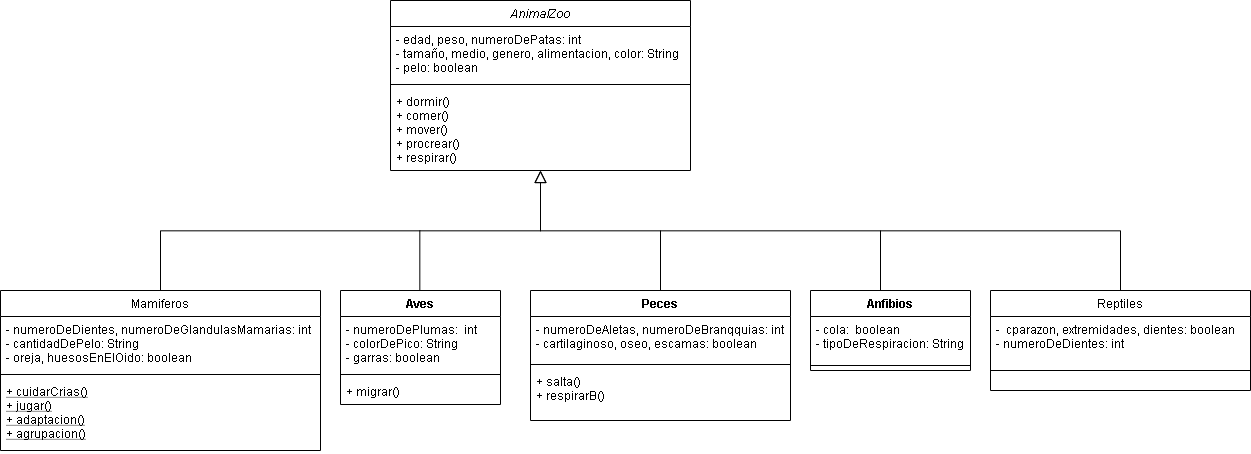

The diagram above was exported from draw.io. Its source (the exported page's mxGraphModel, read from the mxfile embedded in the PNG):
<mxGraphModel dx="1984" dy="573" grid="1" gridSize="10" guides="1" tooltips="1" connect="1" arrows="1" fold="1" page="1" pageScale="1" pageWidth="827" pageHeight="1169" math="0" shadow="0">
  <root>
    <mxCell id="WIyWlLk6GJQsqaUBKTNV-0" />
    <mxCell id="WIyWlLk6GJQsqaUBKTNV-1" parent="WIyWlLk6GJQsqaUBKTNV-0" />
    <mxCell id="zkfFHV4jXpPFQw0GAbJ--12" value="" style="endArrow=block;endSize=10;endFill=0;shadow=0;strokeWidth=1;rounded=0;edgeStyle=elbowEdgeStyle;elbow=vertical;" parent="WIyWlLk6GJQsqaUBKTNV-1" source="zkfFHV4jXpPFQw0GAbJ--6" target="zkfFHV4jXpPFQw0GAbJ--0" edge="1">
      <mxGeometry width="160" relative="1" as="geometry">
        <mxPoint x="200" y="203" as="sourcePoint" />
        <mxPoint x="200" y="203" as="targetPoint" />
      </mxGeometry>
    </mxCell>
    <mxCell id="zkfFHV4jXpPFQw0GAbJ--16" value="" style="endArrow=block;endSize=10;endFill=0;shadow=0;strokeWidth=1;rounded=0;edgeStyle=elbowEdgeStyle;elbow=vertical;" parent="WIyWlLk6GJQsqaUBKTNV-1" source="zkfFHV4jXpPFQw0GAbJ--13" target="zkfFHV4jXpPFQw0GAbJ--0" edge="1">
      <mxGeometry width="160" relative="1" as="geometry">
        <mxPoint x="210" y="373" as="sourcePoint" />
        <mxPoint x="310" y="271" as="targetPoint" />
      </mxGeometry>
    </mxCell>
    <mxCell id="zkfFHV4jXpPFQw0GAbJ--0" value="AnimalZoo" style="swimlane;fontStyle=2;align=center;verticalAlign=top;childLayout=stackLayout;horizontal=1;startSize=26;horizontalStack=0;resizeParent=1;resizeLast=0;collapsible=1;marginBottom=0;rounded=0;shadow=0;strokeWidth=1;" parent="WIyWlLk6GJQsqaUBKTNV-1" vertex="1">
      <mxGeometry x="210" y="110" width="300" height="170" as="geometry">
        <mxRectangle x="230" y="140" width="160" height="26" as="alternateBounds" />
      </mxGeometry>
    </mxCell>
    <mxCell id="zkfFHV4jXpPFQw0GAbJ--2" value="- edad, peso, numeroDePatas: int&#10;- tamaño, medio, genero, alimentacion, color: String&#10;- pelo: boolean" style="text;align=left;verticalAlign=top;spacingLeft=4;spacingRight=4;overflow=hidden;rotatable=0;points=[[0,0.5],[1,0.5]];portConstraint=eastwest;rounded=0;shadow=0;html=0;" parent="zkfFHV4jXpPFQw0GAbJ--0" vertex="1">
      <mxGeometry y="26" width="300" height="54" as="geometry" />
    </mxCell>
    <mxCell id="zkfFHV4jXpPFQw0GAbJ--4" value="" style="line;html=1;strokeWidth=1;align=left;verticalAlign=middle;spacingTop=-1;spacingLeft=3;spacingRight=3;rotatable=0;labelPosition=right;points=[];portConstraint=eastwest;" parent="zkfFHV4jXpPFQw0GAbJ--0" vertex="1">
      <mxGeometry y="80" width="300" height="8" as="geometry" />
    </mxCell>
    <mxCell id="zkfFHV4jXpPFQw0GAbJ--5" value="+ dormir()&#10;+ comer()&#10;+ mover()&#10;+ procrear()&#10;+ respirar()" style="text;align=left;verticalAlign=top;spacingLeft=4;spacingRight=4;overflow=hidden;rotatable=0;points=[[0,0.5],[1,0.5]];portConstraint=eastwest;" parent="zkfFHV4jXpPFQw0GAbJ--0" vertex="1">
      <mxGeometry y="88" width="300" height="82" as="geometry" />
    </mxCell>
    <mxCell id="XRA6fdbM5P-3Ti3y7tHQ-2" style="edgeStyle=orthogonalEdgeStyle;rounded=0;orthogonalLoop=1;jettySize=auto;html=1;exitX=1;exitY=0.5;exitDx=0;exitDy=0;" edge="1" parent="zkfFHV4jXpPFQw0GAbJ--0" source="zkfFHV4jXpPFQw0GAbJ--2" target="zkfFHV4jXpPFQw0GAbJ--2">
      <mxGeometry relative="1" as="geometry" />
    </mxCell>
    <mxCell id="zkfFHV4jXpPFQw0GAbJ--13" value="Reptiles" style="swimlane;fontStyle=0;align=center;verticalAlign=top;childLayout=stackLayout;horizontal=1;startSize=26;horizontalStack=0;resizeParent=1;resizeLast=0;collapsible=1;marginBottom=0;rounded=0;shadow=0;strokeWidth=1;" parent="WIyWlLk6GJQsqaUBKTNV-1" vertex="1">
      <mxGeometry x="810" y="400" width="260" height="100" as="geometry">
        <mxRectangle x="340" y="380" width="170" height="26" as="alternateBounds" />
      </mxGeometry>
    </mxCell>
    <mxCell id="zkfFHV4jXpPFQw0GAbJ--14" value="-  cparazon, extremidades, dientes: boolean&#10;- numeroDeDientes: int" style="text;align=left;verticalAlign=top;spacingLeft=4;spacingRight=4;overflow=hidden;rotatable=0;points=[[0,0.5],[1,0.5]];portConstraint=eastwest;" parent="zkfFHV4jXpPFQw0GAbJ--13" vertex="1">
      <mxGeometry y="26" width="260" height="44" as="geometry" />
    </mxCell>
    <mxCell id="zkfFHV4jXpPFQw0GAbJ--15" value="" style="line;html=1;strokeWidth=1;align=left;verticalAlign=middle;spacingTop=-1;spacingLeft=3;spacingRight=3;rotatable=0;labelPosition=right;points=[];portConstraint=eastwest;" parent="zkfFHV4jXpPFQw0GAbJ--13" vertex="1">
      <mxGeometry y="70" width="260" height="20" as="geometry" />
    </mxCell>
    <mxCell id="zkfFHV4jXpPFQw0GAbJ--6" value="Mamiferos" style="swimlane;fontStyle=0;align=center;verticalAlign=top;childLayout=stackLayout;horizontal=1;startSize=26;horizontalStack=0;resizeParent=1;resizeLast=0;collapsible=1;marginBottom=0;rounded=0;shadow=0;strokeWidth=1;" parent="WIyWlLk6GJQsqaUBKTNV-1" vertex="1">
      <mxGeometry x="-180" y="400" width="320" height="160" as="geometry">
        <mxRectangle x="130" y="380" width="160" height="26" as="alternateBounds" />
      </mxGeometry>
    </mxCell>
    <mxCell id="zkfFHV4jXpPFQw0GAbJ--7" value="- numeroDeDientes, numeroDeGlandulasMamarias: int&#10;- cantidadDePelo: String&#10;- oreja, huesosEnElOido: boolean" style="text;align=left;verticalAlign=top;spacingLeft=4;spacingRight=4;overflow=hidden;rotatable=0;points=[[0,0.5],[1,0.5]];portConstraint=eastwest;" parent="zkfFHV4jXpPFQw0GAbJ--6" vertex="1">
      <mxGeometry y="26" width="320" height="54" as="geometry" />
    </mxCell>
    <mxCell id="zkfFHV4jXpPFQw0GAbJ--9" value="" style="line;html=1;strokeWidth=1;align=left;verticalAlign=middle;spacingTop=-1;spacingLeft=3;spacingRight=3;rotatable=0;labelPosition=right;points=[];portConstraint=eastwest;" parent="zkfFHV4jXpPFQw0GAbJ--6" vertex="1">
      <mxGeometry y="80" width="320" height="8" as="geometry" />
    </mxCell>
    <mxCell id="zkfFHV4jXpPFQw0GAbJ--10" value="+ cuidarCrias()&#10;+ jugar()&#10;+ adaptacion()&#10;+ agrupacion()" style="text;align=left;verticalAlign=top;spacingLeft=4;spacingRight=4;overflow=hidden;rotatable=0;points=[[0,0.5],[1,0.5]];portConstraint=eastwest;fontStyle=4" parent="zkfFHV4jXpPFQw0GAbJ--6" vertex="1">
      <mxGeometry y="88" width="320" height="72" as="geometry" />
    </mxCell>
    <mxCell id="XRA6fdbM5P-3Ti3y7tHQ-8" value="Aves" style="swimlane;fontStyle=1;align=center;verticalAlign=top;childLayout=stackLayout;horizontal=1;startSize=26;horizontalStack=0;resizeParent=1;resizeParentMax=0;resizeLast=0;collapsible=1;marginBottom=0;" vertex="1" parent="WIyWlLk6GJQsqaUBKTNV-1">
      <mxGeometry x="160" y="400" width="160" height="114" as="geometry" />
    </mxCell>
    <mxCell id="XRA6fdbM5P-3Ti3y7tHQ-9" value="- numeroDePlumas:  int&#10;- colorDePico: String&#10;- garras: boolean" style="text;strokeColor=none;fillColor=none;align=left;verticalAlign=top;spacingLeft=4;spacingRight=4;overflow=hidden;rotatable=0;points=[[0,0.5],[1,0.5]];portConstraint=eastwest;" vertex="1" parent="XRA6fdbM5P-3Ti3y7tHQ-8">
      <mxGeometry y="26" width="160" height="54" as="geometry" />
    </mxCell>
    <mxCell id="XRA6fdbM5P-3Ti3y7tHQ-10" value="" style="line;strokeWidth=1;fillColor=none;align=left;verticalAlign=middle;spacingTop=-1;spacingLeft=3;spacingRight=3;rotatable=0;labelPosition=right;points=[];portConstraint=eastwest;" vertex="1" parent="XRA6fdbM5P-3Ti3y7tHQ-8">
      <mxGeometry y="80" width="160" height="8" as="geometry" />
    </mxCell>
    <mxCell id="XRA6fdbM5P-3Ti3y7tHQ-11" value="+ migrar()" style="text;strokeColor=none;fillColor=none;align=left;verticalAlign=top;spacingLeft=4;spacingRight=4;overflow=hidden;rotatable=0;points=[[0,0.5],[1,0.5]];portConstraint=eastwest;" vertex="1" parent="XRA6fdbM5P-3Ti3y7tHQ-8">
      <mxGeometry y="88" width="160" height="26" as="geometry" />
    </mxCell>
    <mxCell id="XRA6fdbM5P-3Ti3y7tHQ-12" value="Peces" style="swimlane;fontStyle=1;align=center;verticalAlign=top;childLayout=stackLayout;horizontal=1;startSize=26;horizontalStack=0;resizeParent=1;resizeParentMax=0;resizeLast=0;collapsible=1;marginBottom=0;" vertex="1" parent="WIyWlLk6GJQsqaUBKTNV-1">
      <mxGeometry x="350" y="400" width="260" height="130" as="geometry" />
    </mxCell>
    <mxCell id="XRA6fdbM5P-3Ti3y7tHQ-13" value="- numeroDeAletas, numeroDeBranqquias: int&#10;- cartilaginoso, oseo, escamas: boolean" style="text;strokeColor=none;fillColor=none;align=left;verticalAlign=top;spacingLeft=4;spacingRight=4;overflow=hidden;rotatable=0;points=[[0,0.5],[1,0.5]];portConstraint=eastwest;" vertex="1" parent="XRA6fdbM5P-3Ti3y7tHQ-12">
      <mxGeometry y="26" width="260" height="44" as="geometry" />
    </mxCell>
    <mxCell id="XRA6fdbM5P-3Ti3y7tHQ-14" value="" style="line;strokeWidth=1;fillColor=none;align=left;verticalAlign=middle;spacingTop=-1;spacingLeft=3;spacingRight=3;rotatable=0;labelPosition=right;points=[];portConstraint=eastwest;" vertex="1" parent="XRA6fdbM5P-3Ti3y7tHQ-12">
      <mxGeometry y="70" width="260" height="8" as="geometry" />
    </mxCell>
    <mxCell id="XRA6fdbM5P-3Ti3y7tHQ-15" value="+ salta()&#10;+ respirarB()" style="text;strokeColor=none;fillColor=none;align=left;verticalAlign=top;spacingLeft=4;spacingRight=4;overflow=hidden;rotatable=0;points=[[0,0.5],[1,0.5]];portConstraint=eastwest;" vertex="1" parent="XRA6fdbM5P-3Ti3y7tHQ-12">
      <mxGeometry y="78" width="260" height="52" as="geometry" />
    </mxCell>
    <mxCell id="XRA6fdbM5P-3Ti3y7tHQ-16" value="Anfibios" style="swimlane;fontStyle=1;align=center;verticalAlign=top;childLayout=stackLayout;horizontal=1;startSize=26;horizontalStack=0;resizeParent=1;resizeParentMax=0;resizeLast=0;collapsible=1;marginBottom=0;" vertex="1" parent="WIyWlLk6GJQsqaUBKTNV-1">
      <mxGeometry x="630" y="400" width="160" height="80" as="geometry" />
    </mxCell>
    <mxCell id="XRA6fdbM5P-3Ti3y7tHQ-17" value="- cola:  boolean&#10;- tipoDeRespiracion: String" style="text;strokeColor=none;fillColor=none;align=left;verticalAlign=top;spacingLeft=4;spacingRight=4;overflow=hidden;rotatable=0;points=[[0,0.5],[1,0.5]];portConstraint=eastwest;" vertex="1" parent="XRA6fdbM5P-3Ti3y7tHQ-16">
      <mxGeometry y="26" width="160" height="44" as="geometry" />
    </mxCell>
    <mxCell id="XRA6fdbM5P-3Ti3y7tHQ-18" value="" style="line;strokeWidth=1;fillColor=none;align=left;verticalAlign=middle;spacingTop=-1;spacingLeft=3;spacingRight=3;rotatable=0;labelPosition=right;points=[];portConstraint=eastwest;" vertex="1" parent="XRA6fdbM5P-3Ti3y7tHQ-16">
      <mxGeometry y="70" width="160" height="10" as="geometry" />
    </mxCell>
    <mxCell id="XRA6fdbM5P-3Ti3y7tHQ-23" value="" style="endArrow=none;html=1;" edge="1" parent="WIyWlLk6GJQsqaUBKTNV-1">
      <mxGeometry width="50" height="50" relative="1" as="geometry">
        <mxPoint x="480" y="400" as="sourcePoint" />
        <mxPoint x="480" y="340" as="targetPoint" />
      </mxGeometry>
    </mxCell>
    <mxCell id="XRA6fdbM5P-3Ti3y7tHQ-24" value="" style="endArrow=none;html=1;" edge="1" parent="WIyWlLk6GJQsqaUBKTNV-1">
      <mxGeometry width="50" height="50" relative="1" as="geometry">
        <mxPoint x="239.33" y="400" as="sourcePoint" />
        <mxPoint x="239.33" y="340" as="targetPoint" />
      </mxGeometry>
    </mxCell>
    <mxCell id="XRA6fdbM5P-3Ti3y7tHQ-25" value="" style="endArrow=none;html=1;" edge="1" parent="WIyWlLk6GJQsqaUBKTNV-1">
      <mxGeometry width="50" height="50" relative="1" as="geometry">
        <mxPoint x="700" y="400" as="sourcePoint" />
        <mxPoint x="700" y="340" as="targetPoint" />
      </mxGeometry>
    </mxCell>
  </root>
</mxGraphModel>